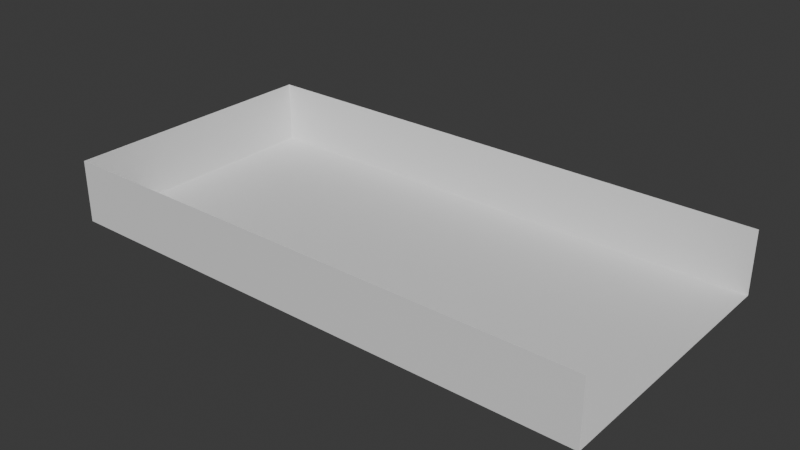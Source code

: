 # Source: 3dcase.blend  (saved by Blender 4.5.90; exported with 4.5.12 LTS)
import bpy
from mathutils import Matrix  # noqa: F401  (used for matrix-valued properties, if any)

bpy.ops.wm.read_factory_settings(use_empty=True)
scene = bpy.context.scene
scene.name = 'Scene'

# ---- collections
col_collection = bpy.data.collections.new('Collection'); scene.collection.children.link(col_collection)

# ---- materials (node trees are filled in below, after node groups)
mat_material = bpy.data.materials.new('Material')
mat_material.alpha_threshold = 0.0
mat_material.roughness = 0.5
mat_material.line_color = (0.0, 0.0, 0.0, 1.0)

# ---- material node trees
mat_material.use_nodes = True; mat_material.node_tree.nodes.clear()
_N = mat_material.node_tree.nodes; _L = mat_material.node_tree.links
n0 = _N.new('ShaderNodeOutputMaterial'); n0.name = 'Material Output'; n0.location = (200, 100)
n1 = _N.new('ShaderNodeBsdfPrincipled'); n1.name = 'Principled BSDF'; n1.location = (-200, 100)
n1.inputs[3].default_value = 1.45
_L.new(n1.outputs[0], n0.inputs[0])
n0.is_active_output = True

# ---- world
world_world = bpy.data.worlds.new('World'); scene.world = world_world
world_world.use_nodes = True; world_world.node_tree.nodes.clear()
_N = world_world.node_tree.nodes; _L = world_world.node_tree.links
n0 = _N.new('ShaderNodeOutputWorld'); n0.name = 'World Output'; n0.location = (200, 100)
n1 = _N.new('ShaderNodeBackground'); n1.name = 'Background'; n1.location = (-200, 100)
n1.inputs[0].default_value = (0.05088, 0.05088, 0.05088, 1.0)
_L.new(n1.outputs[0], n0.inputs[0])
n0.is_active_output = True
world_world.color = (0.05088, 0.05088, 0.05088)
world_world.sun_shadow_jitter_overblur = 0.0

# ---- meshes
me_cube = bpy.data.meshes.new('Cube')
me_cube.from_pydata([(44.38, 22.75, 6.0), (44.38, 22.75, -6.0), (44.38, -22.75, 6.0), (44.38, -22.75, -6.0), (-44.38, 22.75, 6.0), (-44.38, 22.75, -6.0), (-44.38, -22.75, 6.0), (-44.38, -22.75, -6.0)], [], [(3, 2, 6, 7), (7, 6, 4, 5), (5, 1, 3, 7), (5, 4, 0, 1)])
_uv = me_cube.uv_layers.new(name='UVMap')
_uv.uv.foreach_set('vector', [0.375, 0.75, 0.625, 0.75, 0.625, 1.0, 0.375, 1.0, 0.375, 0.0, 0.625, 0.0, 0.625, 0.25, 0.375, 0.25, 0.125, 0.5, 0.375, 0.5, 0.375, 0.75, 0.125, 0.75, 0.375, 0.25, 0.625, 0.25, 0.625, 0.5, 0.375, 0.5])
me_cube.materials.append(mat_material)
me_cube.use_mirror_vertex_groups = False
me_cube.update()

# ---- objects
ob_cube = bpy.data.objects.new('Cube', me_cube)

# ---- transforms, parenting, visibility, modifiers, constraints
ob_cube.location = (0.0, 0.0, 0.0)
ob_cube.scale = (0.9718, 0.9451, 0.8333)
ob_cube.lock_rotations_4d = False
ob_cube.lock_scale = (False, True, True)
ob_cube.empty_display_type = 'ARROWS'
ob_cube.lineart.crease_threshold = 0.0

# ---- collection membership
col_collection.objects.link(ob_cube)

# ---- scene / render settings (as saved in the file)
scene.frame_start = 1; scene.frame_end = 250; scene.frame_set(1)
scene.render.engine = 'BLENDER_EEVEE_NEXT'
scene.unit_settings.scale_length = 0.001
bpy.context.view_layer.update()

# ---- added for rendering (the .blend has no active camera and no usable light): camera, sun
cam_auto = bpy.data.cameras.new('AutoCamera')
cam_auto.lens = 50.0
cam_auto.sensor_width = 36.0
cam_auto.clip_end = 1573.3
ob_auto_camera = bpy.data.objects.new('AutoCamera', cam_auto)
scene.collection.objects.link(ob_auto_camera)
ob_auto_camera.location = (89.6469, -107.576, 71.7175)
ob_auto_camera.rotation_euler = (1.09748, -7.21219e-08, 0.694738)
scene.camera = ob_auto_camera
light_auto_sun = bpy.data.lights.new('AutoSun', 'SUN')
light_auto_sun.energy = 3.0
light_auto_sun.angle = 0.0523599
ob_auto_sun = bpy.data.objects.new('AutoSun', light_auto_sun)
scene.collection.objects.link(ob_auto_sun)
ob_auto_sun.rotation_euler = (0.872665, 0.174533, 0.523599)
bpy.context.view_layer.update()
